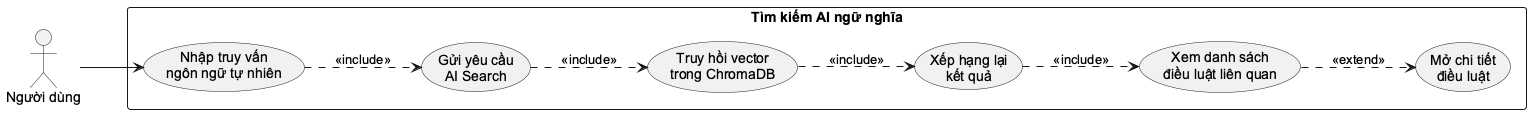

The diagram above was rendered by PlantUML. Its source (embedded in the PNG):
@startuml
skinparam monochrome true
skinparam shadowing false
skinparam defaultFontName "Arial"
left to right direction
actor "Người dùng" as User
rectangle "Tìm kiếm AI ngữ nghĩa" {
  usecase "Nhập truy vấn\nngôn ngữ tự nhiên" as Query
  usecase "Gửi yêu cầu\nAI Search" as Send
  usecase "Truy hồi vector\ntrong ChromaDB" as Retrieve
  usecase "Xếp hạng lại\nkết quả" as Rerank
  usecase "Xem danh sách\nđiều luật liên quan" as Result
  usecase "Mở chi tiết\nđiều luật" as Detail
}
User --> Query
Query ..> Send : <<include>>
Send ..> Retrieve : <<include>>
Retrieve ..> Rerank : <<include>>
Rerank ..> Result : <<include>>
Result ..> Detail : <<extend>>
@enduml